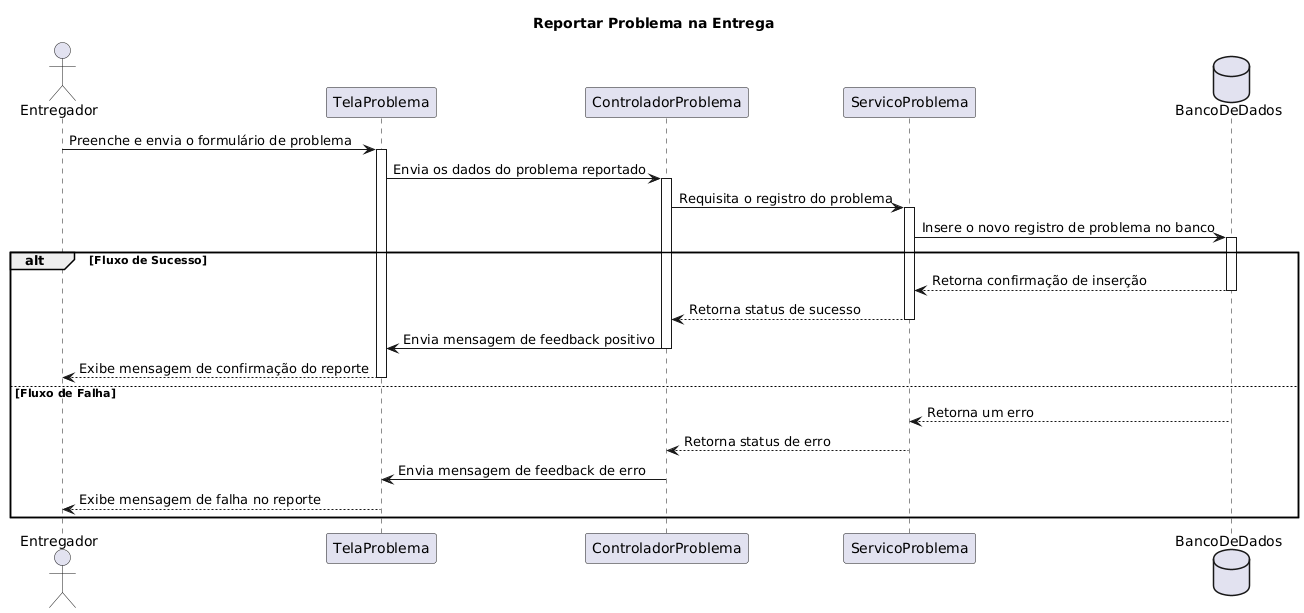

The diagram above was rendered by PlantUML. Its source (embedded in the PNG):
@startuml
title Reportar Problema na Entrega

actor Entregador
participant "TelaProblema" as Tela
participant "ControladorProblema" as Controlador
participant "ServicoProblema" as Servico
database "BancoDeDados" as BD

Entregador -> Tela : Preenche e envia o formulário de problema
activate Tela
Tela -> Controlador : Envia os dados do problema reportado
activate Controlador
Controlador -> Servico : Requisita o registro do problema
activate Servico
Servico -> BD : Insere o novo registro de problema no banco
activate BD

alt Fluxo de Sucesso
    BD --> Servico : Retorna confirmação de inserção
    deactivate BD
    Servico --> Controlador : Retorna status de sucesso
    deactivate Servico
    Controlador -> Tela : Envia mensagem de feedback positivo
    deactivate Controlador
    Tela --> Entregador : Exibe mensagem de confirmação do reporte
    deactivate Tela
else Fluxo de Falha
    BD --> Servico : Retorna um erro
    deactivate BD
    Servico --> Controlador : Retorna status de erro
    deactivate Servico
    Controlador -> Tela : Envia mensagem de feedback de erro
    deactivate Controlador
    Tela --> Entregador : Exibe mensagem de falha no reporte
    deactivate Tela
end
@enduml